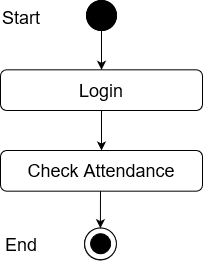

The diagram above was exported from draw.io. Its source (the exported page's mxGraphModel, read from the mxfile embedded in the PNG):
<mxGraphModel dx="868" dy="400" grid="1" gridSize="10" guides="1" tooltips="1" connect="1" arrows="1" fold="1" page="1" pageScale="1" pageWidth="850" pageHeight="1100" math="0" shadow="0">
  <root>
    <mxCell id="0" />
    <mxCell id="1" parent="0" />
    <mxCell id="_88_vjizlYBecvex9Yx4-1" value="" style="edgeStyle=orthogonalEdgeStyle;rounded=0;orthogonalLoop=1;jettySize=auto;html=1;entryX=0.5;entryY=0;entryDx=0;entryDy=0;" parent="1" source="_88_vjizlYBecvex9Yx4-2" target="_88_vjizlYBecvex9Yx4-12" edge="1">
      <mxGeometry relative="1" as="geometry">
        <mxPoint x="420" y="98" as="targetPoint" />
      </mxGeometry>
    </mxCell>
    <mxCell id="_88_vjizlYBecvex9Yx4-2" value="" style="ellipse;whiteSpace=wrap;html=1;aspect=fixed;fillColor=#000000;" parent="1" vertex="1">
      <mxGeometry x="405" y="40" width="30" height="30" as="geometry" />
    </mxCell>
    <mxCell id="_88_vjizlYBecvex9Yx4-9" value="Success" style="text;html=1;strokeColor=none;fillColor=none;align=center;verticalAlign=middle;whiteSpace=wrap;rounded=0;" parent="1" vertex="1">
      <mxGeometry x="440" y="140" as="geometry" />
    </mxCell>
    <mxCell id="_88_vjizlYBecvex9Yx4-11" value="&lt;font style=&quot;font-size: 18px&quot;&gt;Check Attendance&lt;br&gt;&lt;/font&gt;" style="rounded=1;whiteSpace=wrap;html=1;fillColor=#FFFFFF;" parent="1" vertex="1">
      <mxGeometry x="319" y="190" width="202" height="40.67" as="geometry" />
    </mxCell>
    <mxCell id="_88_vjizlYBecvex9Yx4-12" value="&lt;font style=&quot;font-size: 18px&quot;&gt;Login&lt;br&gt;&lt;/font&gt;" style="rounded=1;whiteSpace=wrap;html=1;fillColor=#FFFFFF;" parent="1" vertex="1">
      <mxGeometry x="319" y="109.33000000000001" width="202" height="40.67" as="geometry" />
    </mxCell>
    <mxCell id="_88_vjizlYBecvex9Yx4-14" value="" style="endArrow=classic;html=1;exitX=0.5;exitY=1;exitDx=0;exitDy=0;entryX=0.5;entryY=0;entryDx=0;entryDy=0;" parent="1" source="_88_vjizlYBecvex9Yx4-12" target="_88_vjizlYBecvex9Yx4-11" edge="1">
      <mxGeometry width="50" height="50" relative="1" as="geometry">
        <mxPoint x="400" y="230" as="sourcePoint" />
        <mxPoint x="450" y="180" as="targetPoint" />
      </mxGeometry>
    </mxCell>
    <mxCell id="_88_vjizlYBecvex9Yx4-23" value="" style="ellipse;whiteSpace=wrap;html=1;aspect=fixed;fillColor=#FFFFFF;" parent="1" vertex="1">
      <mxGeometry x="403" y="267.67" width="31.78" height="31.78" as="geometry" />
    </mxCell>
    <mxCell id="_88_vjizlYBecvex9Yx4-24" value="" style="ellipse;whiteSpace=wrap;html=1;aspect=fixed;fillColor=#000000;" parent="1" vertex="1">
      <mxGeometry x="409" y="273.45" width="20" height="20" as="geometry" />
    </mxCell>
    <mxCell id="_88_vjizlYBecvex9Yx4-39" value="" style="endArrow=classic;html=1;entryX=0.5;entryY=0;entryDx=0;entryDy=0;" parent="1" edge="1">
      <mxGeometry width="50" height="50" relative="1" as="geometry">
        <mxPoint x="419" y="230.67000000000002" as="sourcePoint" />
        <mxPoint x="418.8900000000002" y="267.67" as="targetPoint" />
      </mxGeometry>
    </mxCell>
    <mxCell id="ILfEk44v_f1AokD2QM24-1" value="" style="ellipse;whiteSpace=wrap;html=1;aspect=fixed;fillColor=#000000;" parent="1" vertex="1">
      <mxGeometry x="405" y="40" width="30" height="30" as="geometry" />
    </mxCell>
    <mxCell id="ILfEk44v_f1AokD2QM24-2" value="&lt;font style=&quot;font-size: 18px&quot;&gt;Start&lt;/font&gt;" style="text;whiteSpace=wrap;html=1;" parent="1" vertex="1">
      <mxGeometry x="319" y="40" width="130" height="30" as="geometry" />
    </mxCell>
    <mxCell id="ILfEk44v_f1AokD2QM24-3" value="" style="ellipse;whiteSpace=wrap;html=1;aspect=fixed;fillColor=#FFFFFF;" parent="1" vertex="1">
      <mxGeometry x="403.11" y="267.4500000000001" width="31.78" height="31.78" as="geometry" />
    </mxCell>
    <mxCell id="ILfEk44v_f1AokD2QM24-4" value="" style="ellipse;whiteSpace=wrap;html=1;aspect=fixed;fillColor=#000000;" parent="1" vertex="1">
      <mxGeometry x="409.11" y="273.2300000000001" width="20" height="20" as="geometry" />
    </mxCell>
    <mxCell id="ILfEk44v_f1AokD2QM24-5" value="&lt;font style=&quot;font-size: 18px&quot;&gt;End&lt;/font&gt;" style="text;whiteSpace=wrap;html=1;" parent="1" vertex="1">
      <mxGeometry x="322" y="267.4500000000001" width="130" height="30" as="geometry" />
    </mxCell>
  </root>
</mxGraphModel>